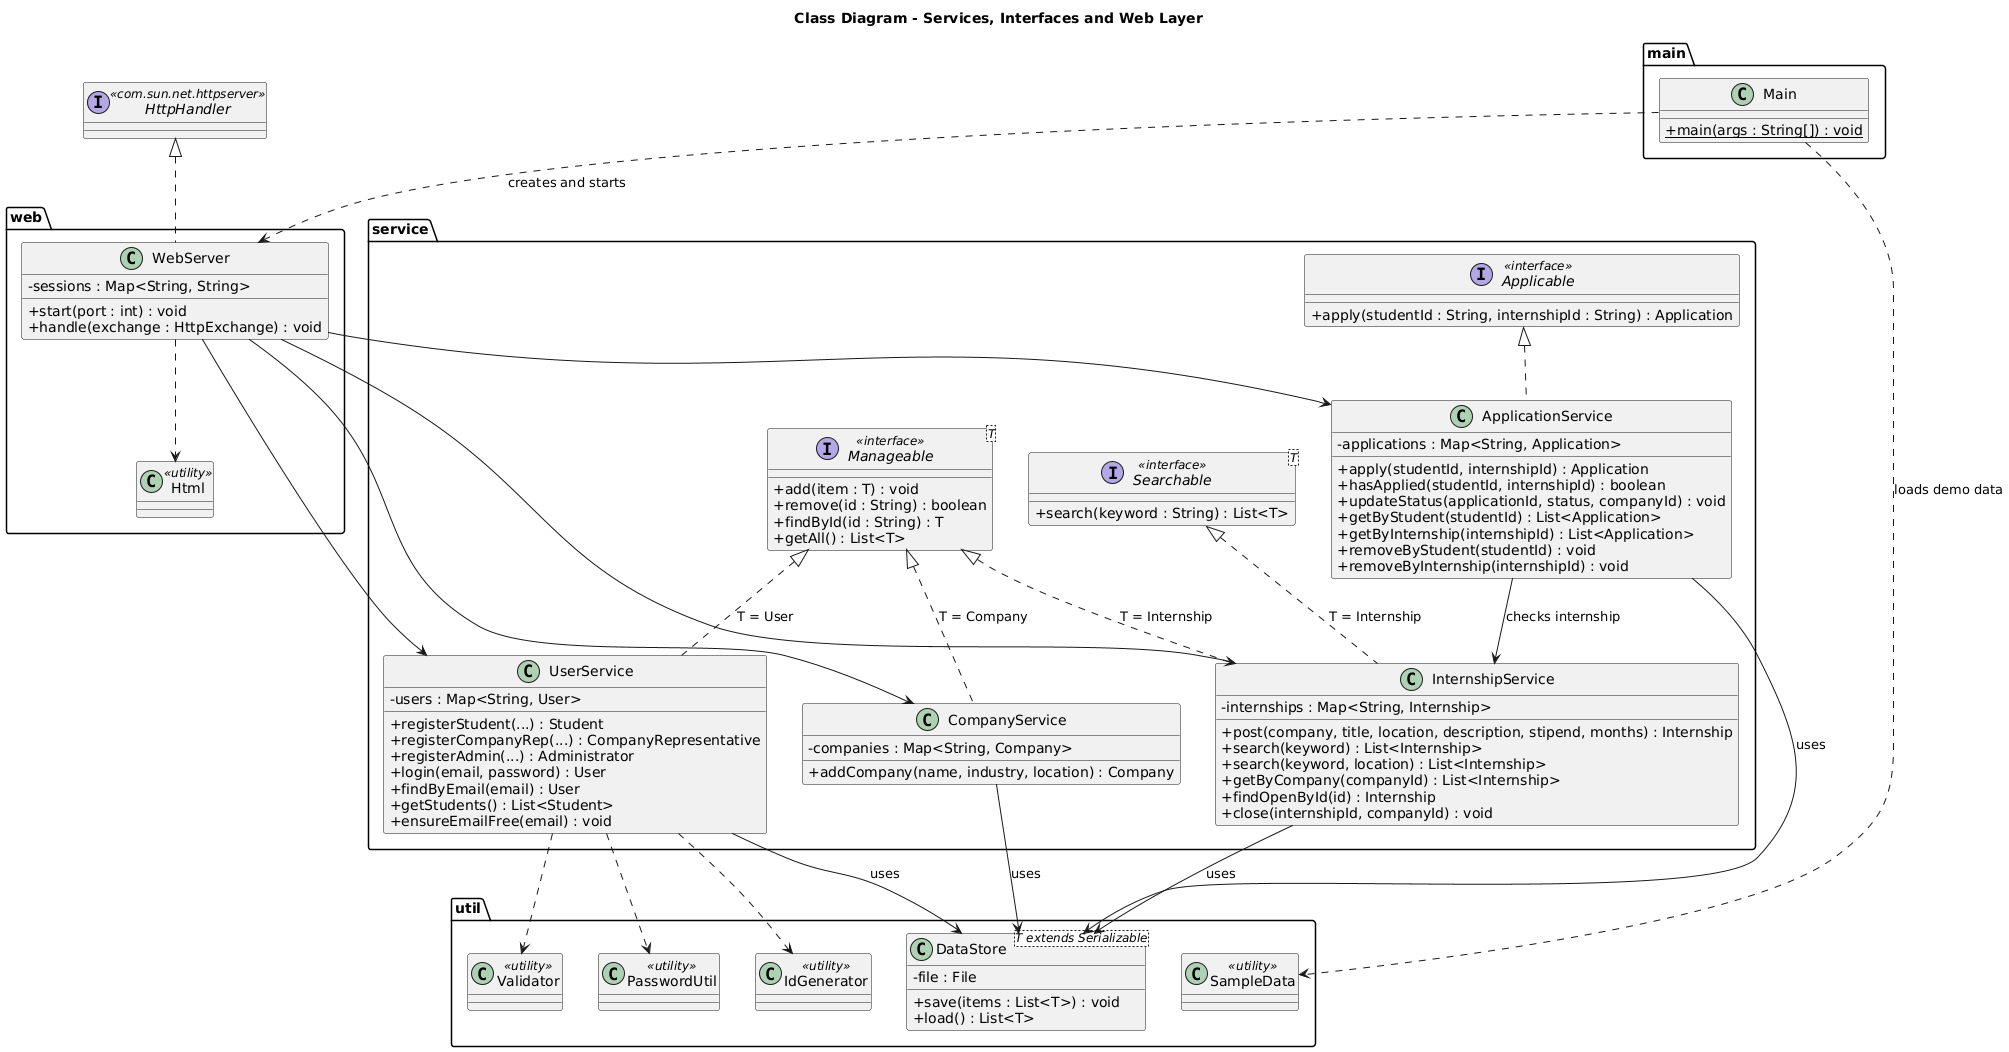

The diagram above was rendered by PlantUML. Its source (embedded in the PNG):
@startuml
title Class Diagram - Services, Interfaces and Web Layer
skinparam classAttributeIconSize 0
skinparam shadowing false

package service {
  interface Searchable<T> <<interface>> {
    + search(keyword : String) : List<T>
  }
  interface Manageable<T> <<interface>> {
    + add(item : T) : void
    + remove(id : String) : boolean
    + findById(id : String) : T
    + getAll() : List<T>
  }
  interface Applicable <<interface>> {
    + apply(studentId : String, internshipId : String) : Application
  }

  class UserService {
    - users : Map<String, User>
    + registerStudent(...) : Student
    + registerCompanyRep(...) : CompanyRepresentative
    + registerAdmin(...) : Administrator
    + login(email, password) : User
    + findByEmail(email) : User
    + getStudents() : List<Student>
    + ensureEmailFree(email) : void
  }
  class CompanyService {
    - companies : Map<String, Company>
    + addCompany(name, industry, location) : Company
  }
  class InternshipService {
    - internships : Map<String, Internship>
    + post(company, title, location, description, stipend, months) : Internship
    + search(keyword) : List<Internship>
    + search(keyword, location) : List<Internship>
    + getByCompany(companyId) : List<Internship>
    + findOpenById(id) : Internship
    + close(internshipId, companyId) : void
  }
  class ApplicationService {
    - applications : Map<String, Application>
    + apply(studentId, internshipId) : Application
    + hasApplied(studentId, internshipId) : boolean
    + updateStatus(applicationId, status, companyId) : void
    + getByStudent(studentId) : List<Application>
    + getByInternship(internshipId) : List<Application>
    + removeByStudent(studentId) : void
    + removeByInternship(internshipId) : void
  }
}

package util {
  class "DataStore<T extends Serializable>" as DataStore {
    - file : File
    + save(items : List<T>) : void
    + load() : List<T>
  }
  class Validator <<utility>>
  class PasswordUtil <<utility>>
  class IdGenerator <<utility>>
  class SampleData <<utility>>
}

package web {
  class WebServer {
    - sessions : Map<String, String>
    + start(port : int) : void
    + handle(exchange : HttpExchange) : void
  }
  class Html <<utility>>
}

package main {
  class Main {
    + {static} main(args : String[]) : void
  }
}

interface HttpHandler <<com.sun.net.httpserver>>

Manageable <|.. UserService : T = User
Manageable <|.. CompanyService : T = Company
Manageable <|.. InternshipService : T = Internship
Searchable <|.. InternshipService : T = Internship
Applicable <|.. ApplicationService
HttpHandler <|.. WebServer

UserService --> DataStore : uses
CompanyService --> DataStore : uses
InternshipService --> DataStore : uses
ApplicationService --> DataStore : uses
ApplicationService --> InternshipService : checks internship
UserService ..> PasswordUtil
UserService ..> Validator
UserService ..> IdGenerator

WebServer --> UserService
WebServer --> CompanyService
WebServer --> InternshipService
WebServer --> ApplicationService
WebServer ..> Html
Main ..> WebServer : creates and starts
Main ..> SampleData : loads demo data
@enduml